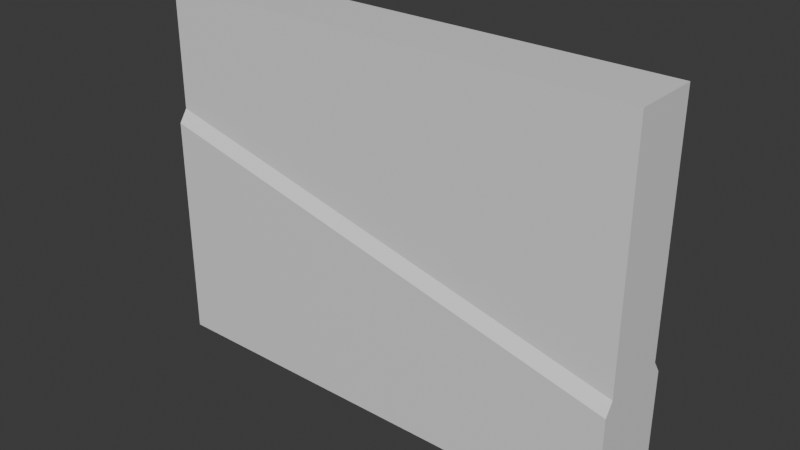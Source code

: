 # Source: BlastDoor.blend  (saved by Blender 4.1.24; exported with 4.5.12 LTS)
import bpy
from mathutils import Matrix  # noqa: F401  (used for matrix-valued properties, if any)

bpy.ops.wm.read_factory_settings(use_empty=True)
scene = bpy.context.scene
scene.name = 'Scene'

# ---- collections
col_collection = bpy.data.collections.new('Collection'); scene.collection.children.link(col_collection)

# ---- materials (node trees are filled in below, after node groups)
mat_material = bpy.data.materials.new('Material')
mat_material.alpha_threshold = 0.0
mat_material.use_transparent_shadow = False
mat_material.roughness = 0.5
mat_material.line_color = (0.0, 0.0, 0.0, 1.0)

# ---- material node trees
mat_material.use_nodes = True; mat_material.node_tree.nodes.clear()
_N = mat_material.node_tree.nodes; _L = mat_material.node_tree.links
n0 = _N.new('ShaderNodeOutputMaterial'); n0.name = 'Material Output'; n0.location = (300, 300)
n1 = _N.new('ShaderNodeBsdfPrincipled'); n1.name = 'Principled BSDF'; n1.location = (10, 300)
n1.inputs[3].default_value = 1.45
_L.new(n1.outputs[0], n0.inputs[0])
n0.is_active_output = True

# ---- world
world_world = bpy.data.worlds.new('World'); scene.world = world_world
world_world.use_nodes = True; world_world.node_tree.nodes.clear()
_N = world_world.node_tree.nodes; _L = world_world.node_tree.links
n0 = _N.new('ShaderNodeOutputWorld'); n0.name = 'World Output'; n0.location = (300, 300)
n1 = _N.new('ShaderNodeBackground'); n1.name = 'Background'; n1.location = (10, 300)
n1.inputs[0].default_value = (0.05088, 0.05088, 0.05088, 1.0)
_L.new(n1.outputs[0], n0.inputs[0])
n0.is_active_output = True
world_world.color = (0.05088, 0.05088, 0.05088)
world_world.use_sun_shadow = False
world_world.sun_shadow_jitter_overblur = 0.0

# ---- meshes
me_cube = bpy.data.meshes.new('Cube')
me_cube.from_pydata([(2.0, 0.28, 3.0), (2.0, 0.28, 0.0), (2.0, -0.28, 3.0), (2.0, -0.28, 0.0), (-2.0, 0.28, 3.0), (-2.0, 0.28, 0.0), (-2.0, -0.28, 3.0), (-2.0, -0.28, 0.0), (-2.0, -0.28, 2.005), (2.0, 0.28, 1.005), (2.0, -0.28, 1.005), (-2.0, 0.28, 2.005)], [], [(0, 4, 6, 2), (10, 2, 6, 8), (8, 6, 4, 11), (5, 1, 3, 7), (9, 0, 2, 10), (11, 4, 0, 9), (1, 9, 10, 3), (7, 8, 11, 5), (3, 10, 8, 7), (5, 11, 9, 1)])
_uv = me_cube.uv_layers.new(name='UVMap')
_uv.uv.foreach_set('vector', [0.625, 0.5, 0.875, 0.5, 0.875, 0.75, 0.625, 0.75, 0.4587, 0.75, 0.625, 0.75, 0.625, 1.0, 0.4588, 1.0, 0.4587, 0.0, 0.625, 0.0, 0.625, 0.25, 0.4587, 0.25, 0.125, 0.5, 0.375, 0.5, 0.375, 0.75, 0.125, 0.75, 0.4587, 0.5, 0.625, 0.5, 0.625, 0.75, 0.4587, 0.75, 0.4587, 0.25, 0.625, 0.25, 0.625, 0.5, 0.4587, 0.5, 0.375, 0.5, 0.4587, 0.5, 0.4587, 0.75, 0.375, 0.75, 0.375, 0.0, 0.4587, 0.0, 0.4587, 0.25, 0.375, 0.25, 0.375, 0.75, 0.4587, 0.75, 0.4588, 1.0, 0.375, 1.0, 0.375, 0.25, 0.4587, 0.25, 0.4587, 0.5, 0.375, 0.5])
me_cube.materials.append(mat_material)
me_cube.use_mirror_vertex_groups = False
me_cube.update()
me_cube_002 = bpy.data.meshes.new('Cube.002')
me_cube_002.from_pydata([(2.0, 0.35, 0.0), (2.0, -0.35, 0.0), (-2.0, 0.35, 0.0), (-2.0, -0.35, 0.0), (2.0, 0.35, 0.9), (-2.0, -0.35, 1.9), (2.0, -0.35, 0.9), (-2.0, 0.35, 1.9), (-2.0, -0.28, 2.005), (2.0, 0.28, 1.005), (2.0, -0.28, 1.005), (-2.0, 0.28, 2.005), (-2.0, -0.28, 0.0), (2.0, 0.28, 0.0), (2.0, -0.28, 0.0), (-2.0, 0.28, 0.0)], [], [(2, 7, 4, 0), (1, 6, 5, 3), (7, 11, 9, 4), (6, 10, 8, 5), (8, 10, 14, 12), (9, 11, 15, 13), (5, 8, 12, 3), (2, 15, 11, 7), (1, 14, 10, 6), (4, 9, 13, 0)])
_uv = me_cube_002.uv_layers.new(name='UVMap')
_uv.uv.foreach_set('vector', [0.375, 0.25, 0.45, 0.25, 0.45, 0.5, 0.375, 0.5, 0.375, 0.75, 0.45, 0.75, 0.45, 1.0, 0.375, 1.0, 0.45, 0.25, 0.4587, 0.25, 0.4587, 0.5, 0.45, 0.5, 0.45, 0.75, 0.4587, 0.75, 0.4588, 1.0, 0.45, 1.0, 0.4588, 1.0, 0.4587, 0.75, 0.4587, 0.75, 0.4588, 1.0, 0.4587, 0.5, 0.4587, 0.25, 0.4587, 0.25, 0.4587, 0.5, 0.45, 1.0, 0.4588, 1.0, 0.4588, 1.0, 0.375, 1.0, 0.375, 0.25, 0.4587, 0.25, 0.4587, 0.25, 0.45, 0.25, 0.375, 0.75, 0.4587, 0.75, 0.4587, 0.75, 0.45, 0.75, 0.45, 0.5, 0.4587, 0.5, 0.4587, 0.5, 0.375, 0.5])
me_cube_002.materials.append(mat_material)
me_cube_002.use_mirror_vertex_groups = False
me_cube_002.update()

# ---- objects
ob_top = bpy.data.objects.new('Top', me_cube)
ob_bottom = bpy.data.objects.new('Bottom', me_cube_002)

# ---- transforms, parenting, visibility, modifiers, constraints
ob_top.location = (0.0, 0.0, 0.0)
ob_top.lock_rotations_4d = False
ob_top.empty_display_type = 'ARROWS'
ob_top.lineart.crease_threshold = 0.0
ob_bottom.location = (0.0, 0.0, 0.0)
ob_bottom.lock_rotations_4d = False
ob_bottom.empty_display_type = 'ARROWS'
ob_bottom.lineart.crease_threshold = 0.0

# ---- collection membership
col_collection.objects.link(ob_top)
col_collection.objects.link(ob_bottom)

# ---- scene / render settings (as saved in the file)
scene.frame_start = 1; scene.frame_end = 250; scene.frame_set(1)
scene.render.engine = 'BLENDER_EEVEE_NEXT'
scene.cycles.sampling_pattern = 'TABULATED_SOBOL'
scene.eevee.ray_tracing_options.trace_max_roughness = 0.0
bpy.context.view_layer.update()

# ---- added for rendering (the .blend has no active camera and no usable light): camera, sun
cam_auto = bpy.data.cameras.new('AutoCamera')
cam_auto.lens = 50.0
cam_auto.sensor_width = 36.0
cam_auto.clip_end = 1000.0
ob_auto_camera = bpy.data.objects.new('AutoCamera', cam_auto)
scene.collection.objects.link(ob_auto_camera)
ob_auto_camera.location = (4.67124, -5.60549, 5.23699)
ob_auto_camera.rotation_euler = (1.09748, -7.21219e-08, 0.694738)
scene.camera = ob_auto_camera
light_auto_sun = bpy.data.lights.new('AutoSun', 'SUN')
light_auto_sun.energy = 3.0
light_auto_sun.angle = 0.0523599
ob_auto_sun = bpy.data.objects.new('AutoSun', light_auto_sun)
scene.collection.objects.link(ob_auto_sun)
ob_auto_sun.rotation_euler = (0.872665, 0.174533, 0.523599)
bpy.context.view_layer.update()
